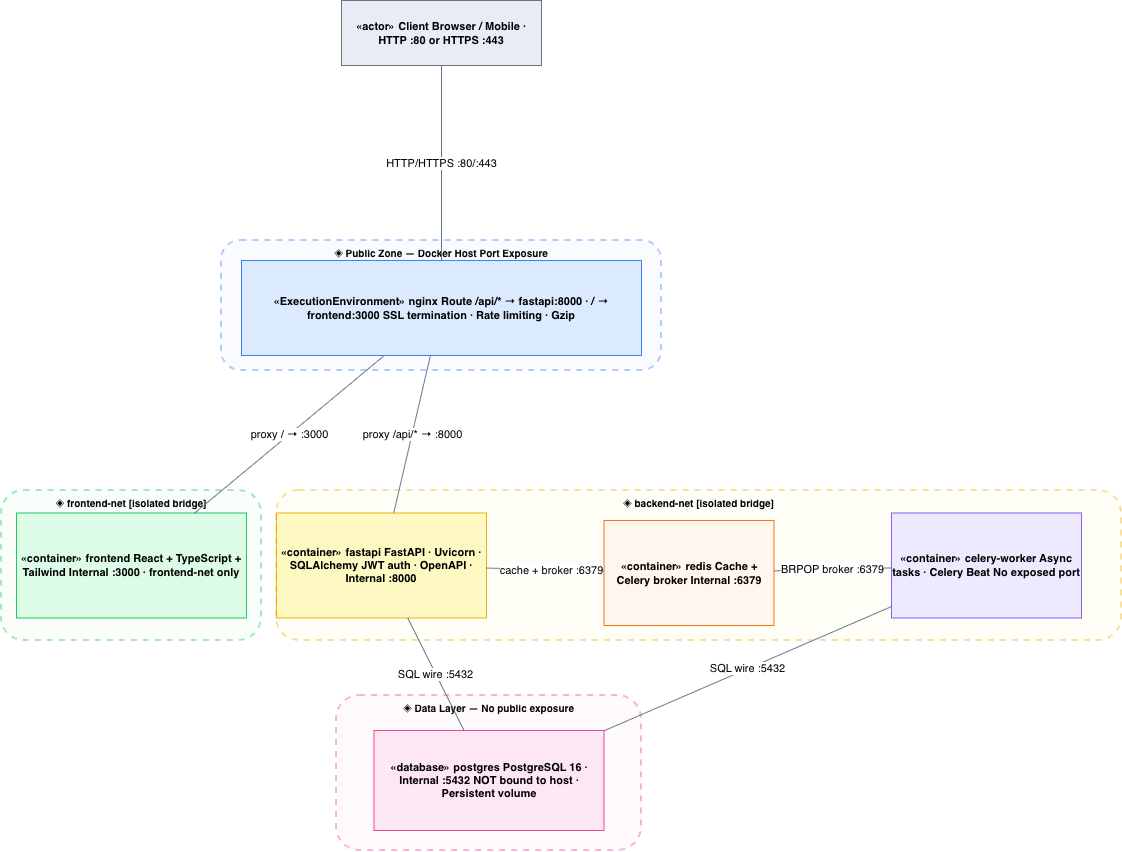

The diagram above was exported from draw.io. Its source (the exported page's mxGraphModel, read from the mxfile embedded in the PNG):
<mxGraphModel dx="1388" dy="1521" grid="1" gridSize="10" guides="1" tooltips="1" connect="1" arrows="1" fold="1" page="1" pageScale="1" pageWidth="1169" pageHeight="827" math="0" shadow="0">
  <root>
    <mxCell id="0" />
    <mxCell id="1" parent="0" />
    <mxCell id="z_pub" parent="1" style="rounded=1;whiteSpace=wrap;html=1;fillColor=#eff6ff;strokeColor=#3b82f6;dashed=1;strokeWidth=2;verticalAlign=top;fontSize=10;fontStyle=1;opacity=40;" value="◈ Public Zone — Docker Host Port Exposure" vertex="1">
      <mxGeometry height="130" width="440" x="230" y="-30" as="geometry" />
    </mxCell>
    <mxCell id="z_fe" parent="1" style="rounded=1;whiteSpace=wrap;html=1;fillColor=#f0fdf4;strokeColor=#22c55e;dashed=1;strokeWidth=2;verticalAlign=top;fontSize=10;fontStyle=1;opacity=40;" value="◈ frontend-net  [isolated bridge]" vertex="1">
      <mxGeometry height="150" width="260" x="10" y="220" as="geometry" />
    </mxCell>
    <mxCell id="z_bn" parent="1" style="rounded=1;whiteSpace=wrap;html=1;fillColor=#fefce8;strokeColor=#eab308;dashed=1;strokeWidth=2;verticalAlign=top;fontSize=10;fontStyle=1;opacity=40;" value="◈ backend-net  [isolated bridge]" vertex="1">
      <mxGeometry height="150" width="845" x="285" y="220" as="geometry" />
    </mxCell>
    <mxCell id="z_db" parent="1" style="rounded=1;whiteSpace=wrap;html=1;fillColor=#fdf2f8;strokeColor=#ec4899;dashed=1;strokeWidth=2;verticalAlign=top;fontSize=10;fontStyle=1;opacity=40;" value="◈ Data Layer — No public exposure" vertex="1">
      <mxGeometry height="155" width="305" x="345" y="425" as="geometry" />
    </mxCell>
    <mxCell id="nd_client" parent="1" style="shape=mxgraph.uml.node;whiteSpace=wrap;html=1;fillColor=#e8edf5;strokeColor=#6b7280;fontStyle=1;fontSize=11;" value="«actor» Client Browser / Mobile · HTTP :80 or HTTPS :443" vertex="1">
      <mxGeometry height="65" width="200" x="350" y="-270" as="geometry" />
    </mxCell>
    <mxCell id="nd_nginx" parent="1" style="shape=mxgraph.uml.node;whiteSpace=wrap;html=1;fillColor=#dbeafe;strokeColor=#3b82f6;fontStyle=1;fontSize=11;" value="«ExecutionEnvironment» nginx Route /api/* → fastapi:8000 · / → frontend:3000 SSL termination · Rate limiting · Gzip" vertex="1">
      <mxGeometry height="95" width="400" x="250" y="-10" as="geometry" />
    </mxCell>
    <mxCell id="nd_fe" parent="1" style="shape=mxgraph.uml.node;whiteSpace=wrap;html=1;fillColor=#dcfce7;strokeColor=#22c55e;fontStyle=1;fontSize=11;" value="«container» frontend React + TypeScript + Tailwind Internal :3000 · frontend-net only" vertex="1">
      <mxGeometry height="105" width="230" x="25" y="242.5" as="geometry" />
    </mxCell>
    <mxCell id="nd_be" parent="1" style="shape=mxgraph.uml.node;whiteSpace=wrap;html=1;fillColor=#fef9c3;strokeColor=#eab308;fontStyle=1;fontSize=11;" value="«container» fastapi FastAPI · Uvicorn · SQLAlchemy JWT auth · OpenAPI · Internal :8000" vertex="1">
      <mxGeometry height="105" width="210" x="285" y="242.5" as="geometry" />
    </mxCell>
    <mxCell id="nd_redis" parent="1" style="shape=mxgraph.uml.node;whiteSpace=wrap;html=1;fillColor=#fff7ed;strokeColor=#f97316;fontStyle=1;fontSize=11;" value="«container» redis Cache + Celery broker Internal :6379" vertex="1">
      <mxGeometry height="105" width="170" x="612.5" y="250" as="geometry" />
    </mxCell>
    <mxCell id="nd_celery" parent="1" style="shape=mxgraph.uml.node;whiteSpace=wrap;html=1;fillColor=#ede9fe;strokeColor=#8b5cf6;fontStyle=1;fontSize=11;" value="«container» celery-worker Async tasks · Celery Beat No exposed port" vertex="1">
      <mxGeometry height="105" width="190" x="900" y="242.5" as="geometry" />
    </mxCell>
    <mxCell id="nd_pg" parent="1" style="shape=mxgraph.uml.node;whiteSpace=wrap;html=1;fillColor=#fce7f3;strokeColor=#ec4899;fontStyle=1;fontSize=11;" value="«database» postgres PostgreSQL 16 · Internal :5432 NOT bound to host · Persistent volume" vertex="1">
      <mxGeometry height="100" width="230" x="382.5" y="460" as="geometry" />
    </mxCell>
    <mxCell id="cp1" edge="1" parent="1" source="nd_client" style="html=1;endArrow=none;strokeColor=#64748b;" target="nd_nginx" value="HTTP/HTTPS :80/:443">
      <mxGeometry relative="1" as="geometry" />
    </mxCell>
    <mxCell id="cp2" edge="1" parent="1" source="nd_nginx" style="html=1;endArrow=none;strokeColor=#64748b;" target="nd_fe" value="proxy / → :3000">
      <mxGeometry relative="1" as="geometry" />
    </mxCell>
    <mxCell id="cp3" edge="1" parent="1" source="nd_nginx" style="html=1;endArrow=none;strokeColor=#64748b;" target="nd_be" value="proxy /api/* → :8000">
      <mxGeometry relative="1" as="geometry" />
    </mxCell>
    <mxCell id="cp4" edge="1" parent="1" source="nd_be" style="html=1;endArrow=none;strokeColor=#64748b;" target="nd_redis" value="cache + broker :6379">
      <mxGeometry relative="1" x="0.1067" y="-1" as="geometry">
        <mxPoint as="offset" />
      </mxGeometry>
    </mxCell>
    <mxCell id="cp5" edge="1" parent="1" source="nd_be" style="html=1;endArrow=none;strokeColor=#64748b;" target="nd_pg" value="SQL wire :5432">
      <mxGeometry relative="1" as="geometry" />
    </mxCell>
    <mxCell id="cp6" edge="1" parent="1" source="nd_celery" style="html=1;endArrow=none;strokeColor=#64748b;" target="nd_redis" value="BRPOP broker :6379">
      <mxGeometry relative="1" as="geometry" />
    </mxCell>
    <mxCell id="cp7" edge="1" parent="1" source="nd_celery" style="html=1;endArrow=none;strokeColor=#64748b;" target="nd_pg" value="SQL wire :5432">
      <mxGeometry relative="1" as="geometry" />
    </mxCell>
  </root>
</mxGraphModel>